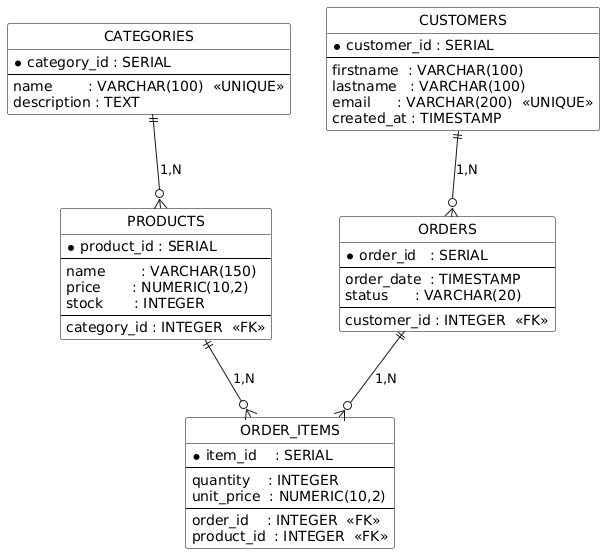

The diagram above was rendered by PlantUML. Its source (embedded in the PNG):
@startuml
' Schéma Supershop - Modèle Logique de Données (Merise / MLD)

hide circle
hide methods
hide stereotypes

skinparam class {
  BackgroundColor White
  BorderColor Black
}

' =========================
'   TABLES / ENTITÉS
' =========================

entity "CATEGORIES" as categories {
  * category_id : SERIAL
  --
  name        : VARCHAR(100)  <<UNIQUE>>
  description : TEXT
}

entity "PRODUCTS" as products {
  * product_id : SERIAL
  --
  name        : VARCHAR(150)
  price       : NUMERIC(10,2)
  stock       : INTEGER
  --
  category_id : INTEGER  <<FK>>
}

entity "CUSTOMERS" as customers {
  * customer_id : SERIAL
  --
  firstname  : VARCHAR(100)
  lastname   : VARCHAR(100)
  email      : VARCHAR(200)  <<UNIQUE>>
  created_at : TIMESTAMP
}

entity "ORDERS" as orders {
  * order_id   : SERIAL
  --
  order_date  : TIMESTAMP
  status      : VARCHAR(20)
  --
  customer_id : INTEGER  <<FK>>
}

entity "ORDER_ITEMS" as order_items {
  * item_id    : SERIAL
  --
  quantity    : INTEGER
  unit_price  : NUMERIC(10,2)
  --
  order_id    : INTEGER  <<FK>>
  product_id  : INTEGER  <<FK>>
}

' =========================
'   ASSOCIATIONS / LIENS
' =========================

' Une catégorie possède plusieurs produits
categories ||--o{ products : "1,N"

' Un client passe plusieurs commandes
customers ||--o{ orders : "1,N"

' Une commande possède plusieurs lignes
orders ||--o{ order_items : "1,N"

' Un produit peut apparaître dans plusieurs lignes de commande
products ||--o{ order_items : "1,N"
@enduml